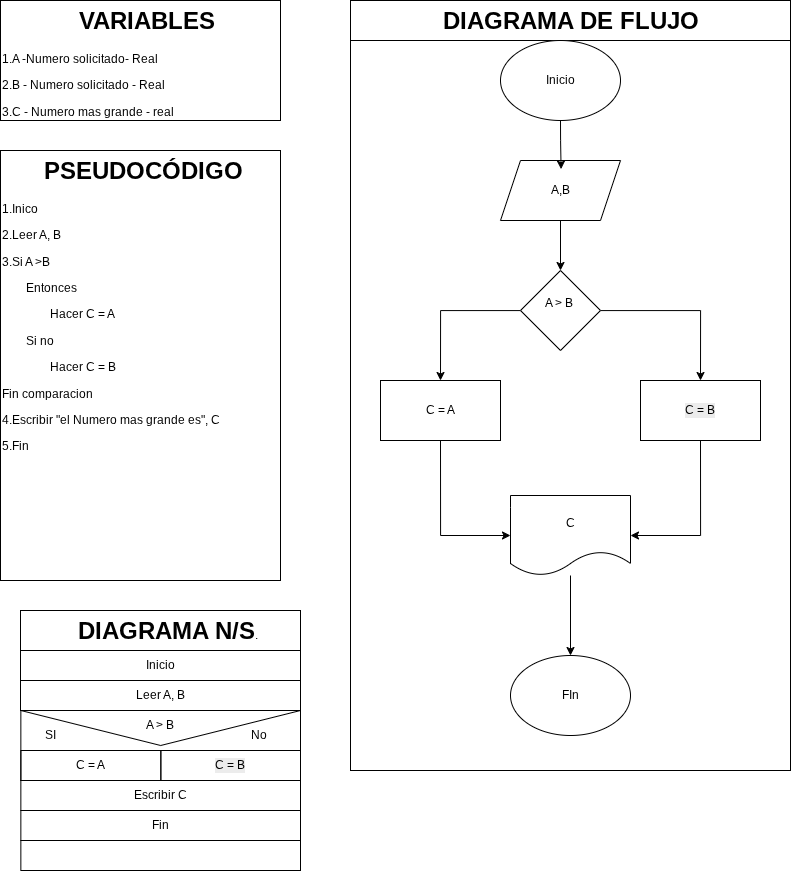

The diagram above was exported from draw.io. Its source (the exported page's mxGraphModel, read from the mxfile embedded in the PNG):
<mxGraphModel dx="1151" dy="663" grid="1" gridSize="10" guides="1" tooltips="1" connect="1" arrows="1" fold="1" page="1" pageScale="1" pageWidth="827" pageHeight="1169" math="0" shadow="0">
  <root>
    <mxCell id="0" />
    <mxCell id="1" parent="0" />
    <mxCell id="k9jTgIYDjOC77zluV-Ur-1" parent="1" style="shape=message;html=1;html=1;outlineConnect=0;labelPosition=center;verticalLabelPosition=bottom;align=center;verticalAlign=top;rotation=0;fillColor=none;" value="" vertex="1">
      <mxGeometry height="70" width="279.65" x="30.35" y="720" as="geometry" />
    </mxCell>
    <mxCell id="k9jTgIYDjOC77zluV-Ur-2" parent="1" style="text;html=1;whiteSpace=wrap;overflow=hidden;rounded=0;perimeterSpacing=1;strokeColor=default;" value="&lt;h1 style=&quot;text-align: center; margin-top: 0px;&quot;&gt;&amp;nbsp; &amp;nbsp; &amp;nbsp; PSEUDOCÓDIGO&lt;/h1&gt;&lt;p&gt;1.Inico&lt;/p&gt;&lt;p&gt;2.Leer A, B&lt;/p&gt;&lt;p&gt;3.Si A &amp;gt;B&amp;nbsp;&lt;/p&gt;&lt;p&gt;&lt;span style=&quot;white-space: pre;&quot;&gt;&#09;&lt;/span&gt;Entonces&lt;br&gt;&lt;/p&gt;&lt;p&gt;&lt;span style=&quot;white-space: pre;&quot;&gt;&#09;&lt;/span&gt;&lt;span style=&quot;white-space: pre;&quot;&gt;&#09;&lt;/span&gt;Hacer C = A&lt;br&gt;&lt;/p&gt;&lt;p&gt;&lt;span style=&quot;white-space: pre;&quot;&gt;&#09;&lt;/span&gt;Si no&lt;br&gt;&lt;/p&gt;&lt;p&gt;&lt;span style=&quot;white-space: pre;&quot;&gt;&#09;&lt;/span&gt;&lt;span style=&quot;white-space: pre;&quot;&gt;&#09;&lt;/span&gt;Hacer C = B&lt;br&gt;&lt;/p&gt;&lt;p&gt;Fin comparacion&lt;/p&gt;&lt;p&gt;4.Escribir &quot;el Numero mas grande es&quot;, C&lt;/p&gt;&lt;p&gt;5.Fin&lt;/p&gt;&lt;p&gt;&lt;br&gt;&lt;/p&gt;" vertex="1">
      <mxGeometry height="430" width="280" x="10" y="160" as="geometry" />
    </mxCell>
    <mxCell id="k9jTgIYDjOC77zluV-Ur-3" parent="1" style="text;html=1;whiteSpace=wrap;overflow=hidden;rounded=0;perimeterSpacing=1;strokeColor=default;" value="&lt;h1 style=&quot;text-align: center; margin-top: 0px;&quot;&gt;&amp;nbsp; &amp;nbsp; &amp;nbsp; &amp;nbsp; &amp;nbsp; &amp;nbsp;VARIABLES&lt;/h1&gt;&lt;p&gt;1.A -Numero solicitado- Real&lt;/p&gt;&lt;p&gt;2.B - Numero solicitado - Real&lt;/p&gt;&lt;p&gt;3.C - Numero mas grande - real&lt;/p&gt;&lt;p&gt;4.&lt;/p&gt;&lt;p&gt;5.&lt;/p&gt;&lt;p&gt;&lt;br&gt;&lt;/p&gt;" vertex="1">
      <mxGeometry height="120" width="280" x="10" y="10" as="geometry" />
    </mxCell>
    <mxCell id="k9jTgIYDjOC77zluV-Ur-4" parent="1" style="text;html=1;whiteSpace=wrap;overflow=hidden;rounded=0;perimeterSpacing=1;strokeColor=default;" value="&lt;h1 style=&quot;text-align: center; margin-top: 0px;&quot;&gt;&amp;nbsp; &amp;nbsp; &amp;nbsp; &amp;nbsp; DIAGRAMA N/S&lt;span style=&quot;background-color: transparent; color: light-dark(rgb(0, 0, 0), rgb(255, 255, 255)); font-size: 12px; font-weight: normal; text-align: left;&quot;&gt;.&lt;/span&gt;&lt;/h1&gt;&lt;p&gt;&lt;br&gt;&lt;/p&gt;" vertex="1">
      <mxGeometry height="40" width="280" x="30" y="620" as="geometry" />
    </mxCell>
    <mxCell id="k9jTgIYDjOC77zluV-Ur-5" parent="1" style="rounded=0;whiteSpace=wrap;html=1;fillColor=none;" value="Inicio" vertex="1">
      <mxGeometry height="30" width="280" x="30" y="660" as="geometry" />
    </mxCell>
    <mxCell id="k9jTgIYDjOC77zluV-Ur-6" parent="1" style="rounded=0;whiteSpace=wrap;html=1;fillColor=none;movable=0;resizable=0;rotatable=0;deletable=0;editable=0;locked=1;connectable=0;" value="" vertex="1">
      <mxGeometry height="30" width="280" x="30" y="690" as="geometry" />
    </mxCell>
    <mxCell id="k9jTgIYDjOC77zluV-Ur-7" parent="1" style="rounded=0;whiteSpace=wrap;html=1;fillColor=none;" value="Escribir C" vertex="1">
      <mxGeometry height="30" width="279.65" x="30.35" y="790" as="geometry" />
    </mxCell>
    <mxCell id="k9jTgIYDjOC77zluV-Ur-8" parent="1" style="rounded=0;whiteSpace=wrap;html=1;fillColor=none;" value="Fin" vertex="1">
      <mxGeometry height="30" width="279.65" x="30.35" y="820" as="geometry" />
    </mxCell>
    <mxCell id="k9jTgIYDjOC77zluV-Ur-9" parent="1" style="rounded=0;whiteSpace=wrap;html=1;fillColor=none;" value="" vertex="1">
      <mxGeometry height="30" width="279.65" x="30.35" y="850" as="geometry" />
    </mxCell>
    <mxCell id="k9jTgIYDjOC77zluV-Ur-10" parent="1" style="rounded=0;whiteSpace=wrap;html=1;fillColor=none;" value="&lt;p style=&quot;text-align: left;&quot;&gt;C = A&lt;/p&gt;" vertex="1">
      <mxGeometry height="30" width="140" x="30.350000000000023" y="760" as="geometry" />
    </mxCell>
    <mxCell id="k9jTgIYDjOC77zluV-Ur-11" parent="1" style="rounded=0;whiteSpace=wrap;html=1;fillColor=none;fontStyle=1" value="&lt;p style=&quot;forced-color-adjust: none; color: rgb(0, 0, 0); font-family: Helvetica; font-size: 12px; font-style: normal; font-variant-ligatures: normal; font-variant-caps: normal; font-weight: 400; letter-spacing: normal; orphans: 2; text-align: left; text-indent: 0px; text-transform: none; widows: 2; word-spacing: 0px; -webkit-text-stroke-width: 0px; white-space: normal; background-color: rgb(236, 236, 236); text-decoration-thickness: initial; text-decoration-style: initial; text-decoration-color: initial;&quot;&gt;C = B&lt;/p&gt;" vertex="1">
      <mxGeometry height="30" width="139.65" x="170.35" y="760" as="geometry" />
    </mxCell>
    <mxCell id="k9jTgIYDjOC77zluV-Ur-12" parent="1" style="text;html=1;whiteSpace=wrap;strokeColor=none;fillColor=none;align=center;verticalAlign=middle;rounded=0;autosize=1;resizable=0;" value="A &amp;gt; B" vertex="1">
      <mxGeometry height="30" width="50" x="145" y="720" as="geometry" />
    </mxCell>
    <mxCell id="k9jTgIYDjOC77zluV-Ur-13" parent="1" style="text;html=1;whiteSpace=wrap;overflow=hidden;rounded=0;perimeterSpacing=1;strokeColor=default;" value="&lt;h1 style=&quot;text-align: center; margin-top: 0px;&quot;&gt;&amp;nbsp; &amp;nbsp; &amp;nbsp; &amp;nbsp; &amp;nbsp; &amp;nbsp; &amp;nbsp;DIAGRAMA DE FLUJO&lt;/h1&gt;&lt;p&gt;&lt;br&gt;&lt;/p&gt;" vertex="1">
      <mxGeometry height="40" width="440" x="360" y="10" as="geometry" />
    </mxCell>
    <mxCell id="k9jTgIYDjOC77zluV-Ur-14" parent="1" style="rounded=0;whiteSpace=wrap;html=1;fillColor=none;" value="" vertex="1">
      <mxGeometry height="730" width="440" x="360" y="50" as="geometry" />
    </mxCell>
    <mxCell id="k9jTgIYDjOC77zluV-Ur-15" parent="1" style="text;html=1;whiteSpace=wrap;strokeColor=none;fillColor=none;align=center;verticalAlign=middle;rounded=0;" value="Leer A, B" vertex="1">
      <mxGeometry height="30" width="60" x="140" y="690" as="geometry" />
    </mxCell>
    <mxCell id="k9jTgIYDjOC77zluV-Ur-16" parent="1" style="text;html=1;whiteSpace=wrap;strokeColor=none;fillColor=none;align=center;verticalAlign=middle;rounded=0;" value="SI" vertex="1">
      <mxGeometry height="30" width="60" x="30.349999999999994" y="730" as="geometry" />
    </mxCell>
    <mxCell id="k9jTgIYDjOC77zluV-Ur-17" parent="1" style="text;html=1;whiteSpace=wrap;strokeColor=none;fillColor=none;align=center;verticalAlign=middle;rounded=0;" value="No&amp;nbsp;" vertex="1">
      <mxGeometry height="30" width="60" x="240" y="730" as="geometry" />
    </mxCell>
    <mxCell id="k9jTgIYDjOC77zluV-Ur-35" edge="1" parent="1" source="k9jTgIYDjOC77zluV-Ur-20" style="edgeStyle=orthogonalEdgeStyle;rounded=0;orthogonalLoop=1;jettySize=auto;html=1;" target="k9jTgIYDjOC77zluV-Ur-21">
      <mxGeometry relative="1" as="geometry" />
    </mxCell>
    <mxCell id="k9jTgIYDjOC77zluV-Ur-20" parent="1" style="shape=parallelogram;perimeter=parallelogramPerimeter;whiteSpace=wrap;html=1;fixedSize=1;" value="A,B" vertex="1">
      <mxGeometry height="60" width="120" x="510" y="170" as="geometry" />
    </mxCell>
    <mxCell id="k9jTgIYDjOC77zluV-Ur-28" edge="1" parent="1" source="k9jTgIYDjOC77zluV-Ur-21" style="edgeStyle=orthogonalEdgeStyle;rounded=0;orthogonalLoop=1;jettySize=auto;html=1;entryX=0.5;entryY=0;entryDx=0;entryDy=0;" target="k9jTgIYDjOC77zluV-Ur-22">
      <mxGeometry relative="1" as="geometry" />
    </mxCell>
    <mxCell id="k9jTgIYDjOC77zluV-Ur-29" edge="1" parent="1" source="k9jTgIYDjOC77zluV-Ur-21" style="edgeStyle=orthogonalEdgeStyle;rounded=0;orthogonalLoop=1;jettySize=auto;html=1;entryX=0.5;entryY=0;entryDx=0;entryDy=0;" target="k9jTgIYDjOC77zluV-Ur-23">
      <mxGeometry relative="1" as="geometry" />
    </mxCell>
    <mxCell id="k9jTgIYDjOC77zluV-Ur-21" parent="1" style="rhombus;whiteSpace=wrap;html=1;" value="&lt;p style=&quot;text-align: left;&quot;&gt;A &amp;gt; B&amp;nbsp;&lt;/p&gt;&lt;div&gt;&lt;br&gt;&lt;/div&gt;" vertex="1">
      <mxGeometry height="80" width="80" x="530" y="280" as="geometry" />
    </mxCell>
    <mxCell id="k9jTgIYDjOC77zluV-Ur-30" edge="1" parent="1" source="k9jTgIYDjOC77zluV-Ur-22" style="edgeStyle=orthogonalEdgeStyle;rounded=0;orthogonalLoop=1;jettySize=auto;html=1;entryX=0;entryY=0.5;entryDx=0;entryDy=0;exitX=0.5;exitY=1;exitDx=0;exitDy=0;" target="k9jTgIYDjOC77zluV-Ur-24">
      <mxGeometry relative="1" as="geometry" />
    </mxCell>
    <mxCell id="k9jTgIYDjOC77zluV-Ur-22" parent="1" style="rounded=0;whiteSpace=wrap;html=1;" value="&lt;div style=&quot;text-align: left;&quot;&gt;C = A&lt;/div&gt;" vertex="1">
      <mxGeometry height="60" width="120" x="390" y="390" as="geometry" />
    </mxCell>
    <mxCell id="k9jTgIYDjOC77zluV-Ur-31" edge="1" parent="1" source="k9jTgIYDjOC77zluV-Ur-23" style="edgeStyle=orthogonalEdgeStyle;rounded=0;orthogonalLoop=1;jettySize=auto;html=1;entryX=1;entryY=0.5;entryDx=0;entryDy=0;exitX=0.5;exitY=1;exitDx=0;exitDy=0;" target="k9jTgIYDjOC77zluV-Ur-24">
      <mxGeometry relative="1" as="geometry" />
    </mxCell>
    <mxCell id="k9jTgIYDjOC77zluV-Ur-23" parent="1" style="rounded=0;whiteSpace=wrap;html=1;" value="&lt;p style=&quot;forced-color-adjust: none; color: rgb(0, 0, 0); font-family: Helvetica; font-size: 12px; font-style: normal; font-variant-ligatures: normal; font-variant-caps: normal; font-weight: 400; letter-spacing: normal; orphans: 2; text-align: left; text-indent: 0px; text-transform: none; widows: 2; word-spacing: 0px; -webkit-text-stroke-width: 0px; white-space: normal; background-color: rgb(236, 236, 236); text-decoration-thickness: initial; text-decoration-style: initial; text-decoration-color: initial;&quot;&gt;C = B&lt;/p&gt;" vertex="1">
      <mxGeometry height="60" width="120" x="650" y="390" as="geometry" />
    </mxCell>
    <mxCell id="k9jTgIYDjOC77zluV-Ur-32" edge="1" parent="1" source="k9jTgIYDjOC77zluV-Ur-24" style="edgeStyle=orthogonalEdgeStyle;rounded=0;orthogonalLoop=1;jettySize=auto;html=1;entryX=0.5;entryY=0;entryDx=0;entryDy=0;" target="k9jTgIYDjOC77zluV-Ur-26">
      <mxGeometry relative="1" as="geometry" />
    </mxCell>
    <mxCell id="k9jTgIYDjOC77zluV-Ur-24" parent="1" style="shape=document;whiteSpace=wrap;html=1;boundedLbl=1;" value="C" vertex="1">
      <mxGeometry height="80" width="120" x="520" y="505" as="geometry" />
    </mxCell>
    <mxCell id="k9jTgIYDjOC77zluV-Ur-26" parent="1" style="ellipse;whiteSpace=wrap;html=1;" value="FIn" vertex="1">
      <mxGeometry height="80" width="120" x="520" y="665" as="geometry" />
    </mxCell>
    <mxCell id="k9jTgIYDjOC77zluV-Ur-27" parent="1" style="ellipse;whiteSpace=wrap;html=1;" value="Inicio" vertex="1">
      <mxGeometry height="80" width="120" x="510" y="50" as="geometry" />
    </mxCell>
    <mxCell id="k9jTgIYDjOC77zluV-Ur-36" edge="1" parent="1" source="k9jTgIYDjOC77zluV-Ur-27" style="edgeStyle=orthogonalEdgeStyle;rounded=0;orthogonalLoop=1;jettySize=auto;html=1;entryX=0.505;entryY=0.144;entryDx=0;entryDy=0;entryPerimeter=0;" target="k9jTgIYDjOC77zluV-Ur-20">
      <mxGeometry relative="1" as="geometry" />
    </mxCell>
  </root>
</mxGraphModel>